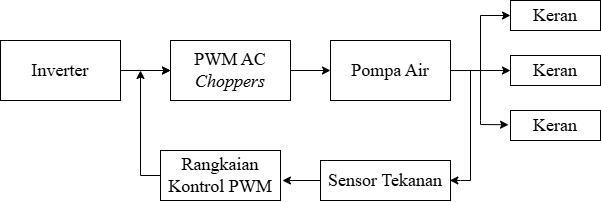

The diagram above was exported from draw.io. Its source (the exported page's mxGraphModel, read from the mxfile embedded in the PNG):
<mxGraphModel dx="878" dy="393" grid="1" gridSize="10" guides="1" tooltips="1" connect="1" arrows="1" fold="1" page="1" pageScale="1" pageWidth="1600" pageHeight="1200" math="0" shadow="0">
  <root>
    <mxCell id="0" />
    <mxCell id="1" parent="0" />
    <mxCell id="5LES8GD_KdkrtCtxLmH8-12" value="" style="edgeStyle=orthogonalEdgeStyle;rounded=0;orthogonalLoop=1;jettySize=auto;html=1;" edge="1" parent="1" source="5LES8GD_KdkrtCtxLmH8-1" target="5LES8GD_KdkrtCtxLmH8-2">
      <mxGeometry relative="1" as="geometry" />
    </mxCell>
    <mxCell id="5LES8GD_KdkrtCtxLmH8-1" value="&lt;font style=&quot;font-size: 18px;&quot; face=&quot;Times New Roman&quot;&gt;Inverter&lt;/font&gt;" style="rounded=0;whiteSpace=wrap;html=1;strokeColor=default;shadow=0;" vertex="1" parent="1">
      <mxGeometry x="180" y="110" width="120" height="60" as="geometry" />
    </mxCell>
    <mxCell id="5LES8GD_KdkrtCtxLmH8-2" value="&lt;font style=&quot;font-size: 18px;&quot; face=&quot;Times New Roman&quot;&gt;PWM AC &lt;i&gt;Choppers&lt;/i&gt;&lt;/font&gt;" style="rounded=0;whiteSpace=wrap;html=1;strokeColor=default;" vertex="1" parent="1">
      <mxGeometry x="350" y="110" width="120" height="60" as="geometry" />
    </mxCell>
    <mxCell id="5LES8GD_KdkrtCtxLmH8-19" style="edgeStyle=orthogonalEdgeStyle;rounded=0;orthogonalLoop=1;jettySize=auto;html=1;entryX=0;entryY=0.5;entryDx=0;entryDy=0;" edge="1" parent="1" source="5LES8GD_KdkrtCtxLmH8-5" target="5LES8GD_KdkrtCtxLmH8-7">
      <mxGeometry relative="1" as="geometry" />
    </mxCell>
    <mxCell id="5LES8GD_KdkrtCtxLmH8-5" value="&lt;font style=&quot;font-size: 18px;&quot; face=&quot;Times New Roman&quot;&gt;Pompa Air&lt;/font&gt;" style="rounded=0;whiteSpace=wrap;html=1;" vertex="1" parent="1">
      <mxGeometry x="510" y="110" width="120" height="60" as="geometry" />
    </mxCell>
    <mxCell id="5LES8GD_KdkrtCtxLmH8-6" value="&lt;font style=&quot;font-size: 18px;&quot; face=&quot;Times New Roman&quot;&gt;Sensor Tekanan&lt;/font&gt;" style="rounded=0;whiteSpace=wrap;html=1;" vertex="1" parent="1">
      <mxGeometry x="500" y="230" width="130" height="40" as="geometry" />
    </mxCell>
    <mxCell id="5LES8GD_KdkrtCtxLmH8-7" value="&lt;font style=&quot;font-size: 18px;&quot; face=&quot;Times New Roman&quot;&gt;Keran&lt;/font&gt;" style="rounded=0;whiteSpace=wrap;html=1;" vertex="1" parent="1">
      <mxGeometry x="690" y="70" width="90" height="30" as="geometry" />
    </mxCell>
    <mxCell id="5LES8GD_KdkrtCtxLmH8-8" value="&lt;font style=&quot;font-size: 18px;&quot; face=&quot;Times New Roman&quot;&gt;Keran&lt;/font&gt;" style="rounded=0;whiteSpace=wrap;html=1;" vertex="1" parent="1">
      <mxGeometry x="690" y="125" width="90" height="30" as="geometry" />
    </mxCell>
    <mxCell id="5LES8GD_KdkrtCtxLmH8-9" value="&lt;font style=&quot;font-size: 18px;&quot; face=&quot;Times New Roman&quot;&gt;Keran&lt;/font&gt;" style="rounded=0;whiteSpace=wrap;html=1;" vertex="1" parent="1">
      <mxGeometry x="690" y="180" width="90" height="30" as="geometry" />
    </mxCell>
    <mxCell id="5LES8GD_KdkrtCtxLmH8-10" value="" style="endArrow=classic;html=1;rounded=0;exitX=1;exitY=0.5;exitDx=0;exitDy=0;" edge="1" parent="1" source="5LES8GD_KdkrtCtxLmH8-1" target="5LES8GD_KdkrtCtxLmH8-2">
      <mxGeometry width="50" height="50" relative="1" as="geometry">
        <mxPoint x="620" y="310" as="sourcePoint" />
        <mxPoint x="670" y="260" as="targetPoint" />
      </mxGeometry>
    </mxCell>
    <mxCell id="5LES8GD_KdkrtCtxLmH8-30" style="edgeStyle=orthogonalEdgeStyle;rounded=0;orthogonalLoop=1;jettySize=auto;html=1;exitX=0;exitY=0.5;exitDx=0;exitDy=0;" edge="1" parent="1" source="5LES8GD_KdkrtCtxLmH8-11">
      <mxGeometry relative="1" as="geometry">
        <mxPoint x="320" y="140" as="targetPoint" />
      </mxGeometry>
    </mxCell>
    <mxCell id="5LES8GD_KdkrtCtxLmH8-11" value="&lt;font face=&quot;Times New Roman&quot;&gt;&lt;span style=&quot;font-size: 18px;&quot;&gt;Rangkaian Kontrol PWM&lt;/span&gt;&lt;/font&gt;" style="rounded=0;whiteSpace=wrap;html=1;strokeColor=default;" vertex="1" parent="1">
      <mxGeometry x="340" y="220" width="120" height="50" as="geometry" />
    </mxCell>
    <mxCell id="5LES8GD_KdkrtCtxLmH8-13" value="" style="endArrow=classic;html=1;rounded=0;exitX=1;exitY=0.5;exitDx=0;exitDy=0;entryX=0;entryY=0.5;entryDx=0;entryDy=0;" edge="1" parent="1" source="5LES8GD_KdkrtCtxLmH8-2" target="5LES8GD_KdkrtCtxLmH8-5">
      <mxGeometry width="50" height="50" relative="1" as="geometry">
        <mxPoint x="340" y="210" as="sourcePoint" />
        <mxPoint x="380" y="210" as="targetPoint" />
      </mxGeometry>
    </mxCell>
    <mxCell id="5LES8GD_KdkrtCtxLmH8-22" value="" style="endArrow=none;html=1;rounded=0;" edge="1" parent="1">
      <mxGeometry width="50" height="50" relative="1" as="geometry">
        <mxPoint x="660" y="190" as="sourcePoint" />
        <mxPoint x="660" y="140" as="targetPoint" />
      </mxGeometry>
    </mxCell>
    <mxCell id="5LES8GD_KdkrtCtxLmH8-24" value="" style="endArrow=classic;html=1;rounded=0;entryX=-0.022;entryY=0.476;entryDx=0;entryDy=0;entryPerimeter=0;" edge="1" parent="1" target="5LES8GD_KdkrtCtxLmH8-9">
      <mxGeometry width="50" height="50" relative="1" as="geometry">
        <mxPoint x="660" y="190" as="sourcePoint" />
        <mxPoint x="730" y="130" as="targetPoint" />
        <Array as="points">
          <mxPoint x="660" y="194" />
        </Array>
      </mxGeometry>
    </mxCell>
    <mxCell id="5LES8GD_KdkrtCtxLmH8-25" value="" style="endArrow=classic;html=1;rounded=0;entryX=0;entryY=0.5;entryDx=0;entryDy=0;" edge="1" parent="1" target="5LES8GD_KdkrtCtxLmH8-8">
      <mxGeometry width="50" height="50" relative="1" as="geometry">
        <mxPoint x="660" y="140" as="sourcePoint" />
        <mxPoint x="730" y="130" as="targetPoint" />
      </mxGeometry>
    </mxCell>
    <mxCell id="5LES8GD_KdkrtCtxLmH8-27" value="" style="endArrow=classic;html=1;rounded=0;entryX=0.995;entryY=0.497;entryDx=0;entryDy=0;entryPerimeter=0;" edge="1" parent="1" target="5LES8GD_KdkrtCtxLmH8-6">
      <mxGeometry width="50" height="50" relative="1" as="geometry">
        <mxPoint x="650" y="250" as="sourcePoint" />
        <mxPoint x="630" y="241.49999999999994" as="targetPoint" />
        <Array as="points">
          <mxPoint x="640" y="250" />
        </Array>
      </mxGeometry>
    </mxCell>
    <mxCell id="5LES8GD_KdkrtCtxLmH8-28" value="" style="endArrow=none;html=1;rounded=0;" edge="1" parent="1">
      <mxGeometry width="50" height="50" relative="1" as="geometry">
        <mxPoint x="650" y="250" as="sourcePoint" />
        <mxPoint x="650" y="140" as="targetPoint" />
      </mxGeometry>
    </mxCell>
    <mxCell id="5LES8GD_KdkrtCtxLmH8-31" value="" style="endArrow=classic;html=1;rounded=0;exitX=0;exitY=0.5;exitDx=0;exitDy=0;entryX=1.016;entryY=0.6;entryDx=0;entryDy=0;entryPerimeter=0;" edge="1" parent="1" source="5LES8GD_KdkrtCtxLmH8-6" target="5LES8GD_KdkrtCtxLmH8-11">
      <mxGeometry width="50" height="50" relative="1" as="geometry">
        <mxPoint x="440" y="270" as="sourcePoint" />
        <mxPoint x="490" y="220" as="targetPoint" />
      </mxGeometry>
    </mxCell>
  </root>
</mxGraphModel>